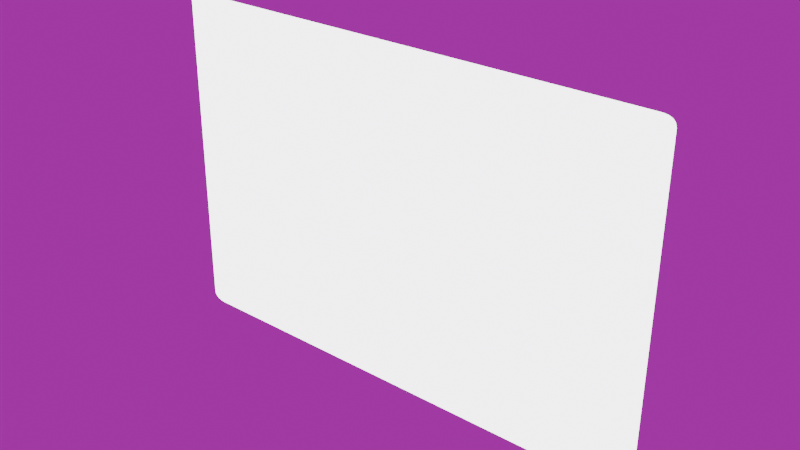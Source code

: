 # Source: untitled.blend  (saved by Blender 4.2.66; exported with 4.5.12 LTS)
import bpy
from mathutils import Matrix  # noqa: F401  (used for matrix-valued properties, if any)

bpy.ops.wm.read_factory_settings(use_empty=True)
scene = bpy.context.scene
scene.name = 'Scene'

# ---- collections
col_collection = bpy.data.collections.new('Collection'); scene.collection.children.link(col_collection)

# ---- images (referenced by path relative to the original .blend; pixels are not part of the script)
import os
ASSET_DIR = os.environ.get("B2B_ASSET_DIR", "")  # directory of the original .blend (textures are referenced by path, not embedded)
HERE = os.path.dirname(os.path.abspath(__file__))  # packed textures are extracted next to this script under _unpacked/

def load_image(name, relpath, width, height, colorspace="sRGB"):
    """Load a texture the original file referenced (path relative to the .blend, or extracted next to this script)."""
    p = next((c for c in (os.path.join(HERE, relpath), os.path.join(ASSET_DIR, relpath)) if relpath and os.path.exists(c)), "")
    if p:
        img = bpy.data.images.load(p, check_existing=True)
        img.name = name
    else:  # same state as the original file: an image datablock whose file is absent (Cycles renders it pink)
        img = bpy.data.images.new(name, width, height)
        img.source = "FILE"
        img.filepath = "//" + (relpath or name)
    img.colorspace_settings.name = colorspace
    return img
img_studio_small_03_4k_exr = load_image('studio_small_03_4k.exr', 'studio_small_03_4k.exr', 1024, 1024, 'Linear Rec.709')

# ---- materials (node trees are filled in below, after node groups)
mat_red = bpy.data.materials.new('Red')
mat_white = bpy.data.materials.new('white')

# ---- material node trees
mat_red.use_nodes = True; mat_red.node_tree.nodes.clear()
_N = mat_red.node_tree.nodes; _L = mat_red.node_tree.links
n0 = _N.new('ShaderNodeBsdfPrincipled'); n0.name = 'Principled BSDF'; n0.location = (10, 300)
n0.inputs[0].default_value = (1.0, 0.0, 0.0, 1.0)
n0.inputs[27].default_value = (1.0, 0.0, 0.0, 1.0)
n1 = _N.new('ShaderNodeOutputMaterial'); n1.name = 'Material Output'; n1.location = (300, 300)
_L.new(n0.outputs[0], n1.inputs[0])
n1.is_active_output = True
mat_white.use_nodes = True; mat_white.node_tree.nodes.clear()
_N = mat_white.node_tree.nodes; _L = mat_white.node_tree.links
n0 = _N.new('ShaderNodeBsdfPrincipled'); n0.name = 'Principled BSDF'; n0.location = (10, 300)
n0.inputs[0].default_value = (1.0, 1.0, 1.0, 1.0)
n0.inputs[28].default_value = 5.0
n1 = _N.new('ShaderNodeOutputMaterial'); n1.name = 'Material Output'; n1.location = (300, 300)
_L.new(n0.outputs[0], n1.inputs[0])
n1.is_active_output = True

# ---- world
world_world = bpy.data.worlds.new('World'); scene.world = world_world
world_world.use_nodes = True; world_world.node_tree.nodes.clear()
_N = world_world.node_tree.nodes; _L = world_world.node_tree.links
n0 = _N.new('ShaderNodeOutputWorld'); n0.name = 'World Output'; n0.location = (300, 300)
n1 = _N.new('ShaderNodeEmission'); n1.name = 'Emission'; n1.location = (10, 300)
n1.inputs[1].default_value = 0.4
n2 = _N.new('ShaderNodeTexEnvironment'); n2.name = 'Environment Texture'; n2.location = (-280, 275)
n2.image = img_studio_small_03_4k_exr
_L.new(n1.outputs[0], n0.inputs[0])
_L.new(n2.outputs[0], n1.inputs[0])
n0.is_active_output = True
world_world.color = (0.05088, 0.05088, 0.05088)
world_world.sun_shadow_jitter_overblur = 0.0

# ---- meshes
me_cube_001 = bpy.data.meshes.new('Cube.001')
me_cube_001.from_pydata([(-0.95, -2.0, -5.96e-08), (-0.95, -1.95, 0.05), (-1.0, -1.95, -5.96e-08), (-0.95, -1.996, 0.01913), (-0.95, -1.985, 0.03536), (-0.9691, -1.996, 0.0), (-0.9696, -1.992, 0.01961), (-0.9686, -1.983, 0.03281), (-0.9789, -1.979, 0.02887), (-0.9691, -1.95, 0.04619), (-0.9854, -1.95, 0.03536), (-0.95, -1.969, 0.04619), (-0.9696, -1.97, 0.0416), (-0.9828, -1.969, 0.03281), (-0.9962, -1.969, 0.0), (-0.9854, -1.985, 0.0), (-0.9962, -1.95, 0.01913), (-0.9916, -1.97, 0.01961), (-0.9828, -1.983, 0.01862), (-0.95, -0.05, 0.05), (-0.95, 0.0, -5.96e-08), (-1.0, -0.05, -5.96e-08), (-0.95, -0.03087, 0.04619), (-0.95, -0.01464, 0.03536), (-0.9691, -0.05, 0.04619), (-0.9696, -0.03039, 0.0416), (-0.9686, -0.01719, 0.03281), (-0.9789, -0.02113, 0.02887), (-0.9691, -0.003806, 0.0), (-0.9854, -0.01464, 0.0), (-0.95, -0.003806, 0.01913), (-0.9696, -0.008399, 0.01961), (-0.9828, -0.01719, 0.01862), (-0.9962, -0.05, 0.01913), (-0.9854, -0.05, 0.03536), (-0.9962, -0.03087, 0.0), (-0.9916, -0.03039, 0.01961), (-0.9828, -0.03138, 0.03281), (0.95, -1.95, 0.05), (0.95, -2.0, -5.96e-08), (1.0, -1.95, -5.96e-08), (0.95, -1.969, 0.04619), (0.95, -1.985, 0.03536), (0.9691, -1.95, 0.04619), (0.9696, -1.97, 0.0416), (0.9686, -1.983, 0.03281), (0.9789, -1.979, 0.02887), (0.9691, -1.996, 0.0), (0.9854, -1.985, 0.0), (0.95, -1.996, 0.01913), (0.9696, -1.992, 0.01961), (0.9828, -1.983, 0.01862), (0.9962, -1.95, 0.01913), (0.9854, -1.95, 0.03536), (0.9962, -1.969, 0.0), (0.9916, -1.97, 0.01961), (0.9828, -1.969, 0.03281), (0.95, -0.05, 0.05), (1.0, -0.05, -5.96e-08), (0.95, 0.0, -5.96e-08), (0.9691, -0.05, 0.04619), (0.9854, -0.05, 0.03536), (0.95, -0.03087, 0.04619), (0.9696, -0.03039, 0.0416), (0.9828, -0.03138, 0.03281), (0.9789, -0.02113, 0.02887), (0.9962, -0.03087, 0.0), (0.9854, -0.01464, 0.0), (0.9962, -0.05, 0.01913), (0.9916, -0.03039, 0.01961), (0.9828, -0.01719, 0.01862), (0.95, -0.003806, 0.01913), (0.95, -0.01464, 0.03536), (0.9691, -0.003806, 0.0), (0.9696, -0.008399, 0.01961), (0.9686, -0.01719, 0.03281), (0.5, -2.0, -5.96e-08), (-0.5, -2.0, 0.0), (0.5, -1.996, 0.01913), (-0.5, -1.996, 0.01913), (0.5, -1.985, 0.03536), (-0.5, -1.985, 0.03536), (0.5, -1.969, 0.04619), (-0.5, -1.969, 0.04619), (0.5, -1.95, 0.05), (-0.5, -1.95, 0.05), (0.5, -0.05, 0.05), (-0.5, -0.05, 0.05), (0.5, -0.03087, 0.04619), (-0.5, -0.03087, 0.04619), (0.5, -0.01464, 0.03536), (-0.5, -0.01464, 0.03536), (0.5, -0.003806, 0.01913), (-0.5, -0.003806, 0.01913), (-0.5, 0.0, -5.96e-08), (0.5, 0.0, 0.0), (-0.1111, -1.5, 0.05), (0.1111, -1.5, 0.05), (-0.3333, -1.167, 0.05), (-0.1111, -1.167, 0.05), (0.1111, -1.167, 0.05), (0.3333, -1.167, 0.05), (-0.3333, -0.8333, 0.05), (-0.1111, -0.8333, 0.05), (0.1111, -0.8333, 0.05), (0.3333, -0.8333, 0.05), (-0.1111, -0.5, 0.05), (0.1111, -0.5, 0.05), (-0.1111, -1.5, 0.15), (-0.1111, -1.167, 0.15), (-0.3333, -1.167, 0.15), (0.1111, -1.5, 0.15), (0.1111, -1.167, 0.15), (0.3333, -1.167, 0.15), (-0.3333, -0.8333, 0.15), (-0.1111, -0.8333, 0.15), (0.1111, -0.8333, 0.15), (0.3333, -0.8333, 0.15), (-0.1111, -0.5, 0.15), (0.1111, -0.5, 0.15)], [], [(19, 87, 89, 22), (0, 3, 6, 5), (3, 4, 7, 6), (5, 6, 18, 15), (6, 7, 8, 18), (1, 9, 12, 11), (9, 10, 13, 12), (11, 12, 7, 4), (12, 13, 8, 7), (2, 14, 17, 16), (14, 15, 18, 17), (16, 17, 13, 10), (17, 18, 8, 13), (19, 22, 25, 24), (22, 23, 26, 25), (24, 25, 37, 34), (25, 26, 27, 37), (20, 28, 31, 30), (28, 29, 32, 31), (30, 31, 26, 23), (31, 32, 27, 26), (21, 33, 36, 35), (33, 34, 37, 36), (35, 36, 32, 29), (36, 37, 27, 32), (38, 41, 44, 43), (41, 42, 45, 44), (43, 44, 56, 53), (44, 45, 46, 56), (39, 47, 50, 49), (47, 48, 51, 50), (49, 50, 45, 42), (50, 51, 46, 45), (40, 52, 55, 54), (52, 53, 56, 55), (54, 55, 51, 48), (55, 56, 46, 51), (57, 60, 63, 62), (60, 61, 64, 63), (62, 63, 75, 72), (63, 64, 65, 75), (58, 66, 69, 68), (66, 67, 70, 69), (68, 69, 64, 61), (69, 70, 65, 64), (59, 71, 74, 73), (71, 72, 75, 74), (73, 74, 70, 67), (74, 75, 65, 70), (1, 19, 24, 9), (9, 24, 34, 10), (10, 34, 33, 16), (16, 33, 21, 2), (88, 62, 72, 90), (22, 89, 91, 23), (23, 91, 93, 30), (30, 93, 94, 20), (57, 38, 43, 60), (60, 43, 53, 61), (61, 53, 52, 68), (68, 52, 40, 58), (38, 84, 82, 41), (41, 82, 80, 42), (42, 80, 78, 49), (49, 78, 76, 39), (81, 4, 3, 79), (83, 11, 4, 81), (85, 1, 11, 83), (57, 86, 84, 38), (87, 19, 1, 85), (86, 57, 62, 88), (90, 72, 71, 92), (92, 71, 59, 95), (79, 77, 76, 78), (81, 79, 78, 80), (83, 81, 80, 82), (85, 83, 82, 84), (87, 85, 84, 86), (86, 88, 89, 87), (88, 90, 91, 89), (90, 92, 93, 91), (92, 95, 94, 93), (79, 3, 0, 77), (96, 99, 100, 97), (98, 102, 103, 99), (99, 103, 104, 100), (100, 104, 105, 101), (103, 106, 107, 104), (108, 111, 112, 109), (110, 109, 115, 114), (109, 112, 116, 115), (112, 113, 117, 116), (115, 116, 119, 118), (104, 107, 119, 116), (101, 105, 117, 113), (98, 99, 109, 110), (103, 102, 114, 115), (107, 106, 118, 119), (100, 101, 113, 112), (105, 104, 116, 117), (96, 97, 111, 108), (102, 98, 110, 114), (106, 103, 115, 118), (97, 100, 112, 111), (99, 96, 108, 109), (5, 15, 14, 2, 21, 35, 29, 28, 20, 94, 95, 59, 73, 67, 66, 58, 40, 54, 48, 47, 39, 76, 77, 0)])
me_cube_001.polygons.foreach_set('material_index', [1, 1, 1, 1, 1, 1, 1, 1, 1, 1, 1, 1, 1, 1, 1, 1, 1, 1, 1, 1, 1, 1, 1, 1, 1, 1, 1, 1, 1, 1, 1, 1, 1, 1, 1, 1, 1, 1, 1, 1, 1, 1, 1, 1, 1, 1, 1, 1, 1, 1, 1, 1, 1, 1, 1, 1, 1, 1, 1, 1, 1, 1, 1, 1, 1, 1, 1, 1, 1, 1, 1, 1, 1, 0, 0, 0, 0, 0, 0, 0, 0, 0, 1, 1, 1, 1, 1, 1, 1, 1, 1, 1, 1, 1, 1, 1, 1, 1, 1, 1, 1, 1, 1, 1, 1, 1])
_uv = me_cube_001.uv_layers.new(name='UVMap')
_uv.uv.foreach_set('vector', [0.8688, 0.5063, 0.8125, 0.5063, 0.8125, 0.5039, 0.8687, 0.5039, 0.6187, 0.9937, 0.6211, 0.9938, 0.6212, 0.9962, 0.6188, 0.9961, 0.6211, 0.9938, 0.625, 0.9937, 0.625, 0.9961, 0.6212, 0.9962, 0.6188, 0.9961, 0.6212, 0.9962, 0.6211, 1.0, 0.6187, 1.0, 0.6212, 0.9962, 0.625, 0.9961, 0.625, 0.9974, 0.6211, 1.0, 0.8688, 0.7437, 0.8711, 0.7438, 0.8712, 0.7462, 0.8688, 0.7461, 0.8711, 0.7438, 0.875, 0.7438, 0.875, 0.7461, 0.8712, 0.7462, 0.8688, 0.7461, 0.8712, 0.7462, 0.8711, 0.75, 0.8688, 0.75, 0.8712, 0.7462, 0.875, 0.7461, 0.875, 0.7474, 0.8711, 0.75, 0.6187, 0.00625, 0.6187, 0.003858, 0.6212, 0.003798, 0.6211, 0.00625, 0.6187, 0.003858, 0.6187, 0.0, 0.6211, 0.0, 0.6212, 0.003798, 0.6211, 0.00625, 0.6212, 0.003798, 0.625, 0.003923, 0.625, 0.00625, 0.6212, 0.003798, 0.6211, 0.0, 0.6224, 0.0, 0.625, 0.003923, 0.8688, 0.5063, 0.8687, 0.5039, 0.8712, 0.5038, 0.8711, 0.5063, 0.8687, 0.5039, 0.8688, 0.5, 0.8711, 0.5, 0.8712, 0.5038, 0.8711, 0.5063, 0.8712, 0.5038, 0.875, 0.5039, 0.875, 0.5063, 0.8712, 0.5038, 0.8711, 0.5, 0.8724, 0.5, 0.875, 0.5039, 0.6187, 0.2563, 0.6187, 0.2539, 0.6212, 0.2538, 0.6211, 0.2562, 0.6187, 0.2539, 0.6187, 0.25, 0.6211, 0.25, 0.6212, 0.2538, 0.6211, 0.2562, 0.6212, 0.2538, 0.625, 0.2539, 0.625, 0.2562, 0.6212, 0.2538, 0.6211, 0.25, 0.6224, 0.25, 0.625, 0.2539, 0.6187, 0.2438, 0.6211, 0.2438, 0.6212, 0.2462, 0.6188, 0.2461, 0.6211, 0.2438, 0.625, 0.2438, 0.625, 0.2461, 0.6212, 0.2462, 0.6188, 0.2461, 0.6212, 0.2462, 0.6211, 0.25, 0.6187, 0.25, 0.6212, 0.2462, 0.625, 0.2461, 0.625, 0.2474, 0.6211, 0.25, 0.6312, 0.7437, 0.6312, 0.7461, 0.6288, 0.7462, 0.6289, 0.7437, 0.6312, 0.7461, 0.6312, 0.75, 0.6289, 0.75, 0.6288, 0.7462, 0.6289, 0.7437, 0.6288, 0.7462, 0.625, 0.7461, 0.625, 0.7438, 0.6288, 0.7462, 0.6289, 0.75, 0.625, 0.7491, 0.625, 0.7461, 0.6187, 0.7563, 0.6187, 0.7539, 0.6212, 0.7538, 0.6211, 0.7563, 0.6187, 0.7539, 0.6187, 0.75, 0.6211, 0.75, 0.6212, 0.7538, 0.6211, 0.7563, 0.6212, 0.7538, 0.625, 0.7539, 0.625, 0.7563, 0.6212, 0.7538, 0.6211, 0.75, 0.625, 0.7491, 0.625, 0.7539, 0.6187, 0.7437, 0.6211, 0.7438, 0.6212, 0.7462, 0.6188, 0.7461, 0.6211, 0.7438, 0.625, 0.7438, 0.625, 0.7461, 0.6212, 0.7462, 0.6188, 0.7461, 0.6212, 0.7462, 0.6211, 0.75, 0.6187, 0.75, 0.6212, 0.7462, 0.625, 0.7461, 0.625, 0.7491, 0.6211, 0.75, 0.6312, 0.5062, 0.6289, 0.5063, 0.6288, 0.5038, 0.6313, 0.5039, 0.6289, 0.5063, 0.625, 0.5063, 0.625, 0.5039, 0.6288, 0.5038, 0.6313, 0.5039, 0.6288, 0.5038, 0.6289, 0.5, 0.6312, 0.5, 0.6288, 0.5038, 0.625, 0.5039, 0.6241, 0.5, 0.6289, 0.5, 0.6187, 0.5063, 0.6187, 0.5039, 0.6212, 0.5038, 0.6211, 0.5063, 0.6187, 0.5039, 0.6187, 0.5, 0.6211, 0.5, 0.6212, 0.5038, 0.6211, 0.5063, 0.6212, 0.5038, 0.625, 0.5039, 0.625, 0.5063, 0.6212, 0.5038, 0.6211, 0.5, 0.6241, 0.5, 0.625, 0.5039, 0.6187, 0.4937, 0.6211, 0.4938, 0.6212, 0.4962, 0.6188, 0.4961, 0.6211, 0.4938, 0.625, 0.4938, 0.625, 0.4961, 0.6212, 0.4962, 0.6188, 0.4961, 0.6212, 0.4962, 0.6211, 0.5, 0.6187, 0.5, 0.6212, 0.4962, 0.625, 0.4961, 0.6241, 0.5, 0.6211, 0.5, 0.8688, 0.7437, 0.8688, 0.5063, 0.8711, 0.5063, 0.8711, 0.7438, 0.8711, 0.7438, 0.8711, 0.5063, 0.875, 0.5063, 0.875, 0.7438, 0.625, 0.00625, 0.625, 0.2438, 0.6211, 0.2438, 0.6211, 0.00625, 0.6211, 0.00625, 0.6211, 0.2438, 0.6187, 0.2438, 0.6187, 0.00625, 0.6875, 0.5039, 0.6313, 0.5039, 0.6312, 0.5, 0.6875, 0.5, 0.8687, 0.5039, 0.8125, 0.5039, 0.8125, 0.5, 0.8688, 0.5, 0.625, 0.2562, 0.625, 0.3125, 0.6211, 0.3125, 0.6211, 0.2562, 0.6211, 0.2562, 0.6211, 0.3125, 0.6187, 0.3125, 0.6187, 0.2563, 0.6312, 0.5062, 0.6312, 0.7437, 0.6289, 0.7437, 0.6289, 0.5063, 0.6289, 0.5063, 0.6289, 0.7437, 0.625, 0.7438, 0.625, 0.5063, 0.625, 0.5063, 0.625, 0.7438, 0.6211, 0.7438, 0.6211, 0.5063, 0.6211, 0.5063, 0.6211, 0.7438, 0.6187, 0.7437, 0.6187, 0.5063, 0.6312, 0.7437, 0.6875, 0.7437, 0.6875, 0.7461, 0.6312, 0.7461, 0.6312, 0.7461, 0.6875, 0.7461, 0.6875, 0.75, 0.6312, 0.75, 0.625, 0.7563, 0.625, 0.8125, 0.6211, 0.8125, 0.6211, 0.7563, 0.6211, 0.7563, 0.6211, 0.8125, 0.6187, 0.8125, 0.6187, 0.7563, 0.625, 0.9375, 0.625, 0.9937, 0.6211, 0.9938, 0.6211, 0.9375, 0.8125, 0.7461, 0.8688, 0.7461, 0.8688, 0.75, 0.8125, 0.75, 0.8125, 0.7437, 0.8688, 0.7437, 0.8688, 0.7461, 0.8125, 0.7461, 0.6312, 0.5062, 0.6875, 0.5063, 0.6875, 0.7437, 0.6312, 0.7437, 0.8125, 0.5063, 0.8688, 0.5063, 0.8688, 0.7437, 0.8125, 0.7437, 0.6875, 0.5063, 0.6312, 0.5062, 0.6313, 0.5039, 0.6875, 0.5039, 0.625, 0.4375, 0.625, 0.4938, 0.6211, 0.4938, 0.6211, 0.4375, 0.6211, 0.4375, 0.6211, 0.4938, 0.6187, 0.4937, 0.6187, 0.4375, 0.6211, 0.9375, 0.6187, 0.9375, 0.6187, 0.8125, 0.6211, 0.8125, 0.625, 0.9375, 0.6211, 0.9375, 0.6211, 0.8125, 0.625, 0.8125, 0.8125, 0.7461, 0.8125, 0.75, 0.6875, 0.75, 0.6875, 0.7461, 0.8125, 0.7437, 0.8125, 0.7461, 0.6875, 0.7461, 0.6875, 0.7437, 0.8125, 0.5063, 0.8125, 0.7437, 0.6875, 0.7437, 0.6875, 0.5063, 0.6875, 0.5063, 0.6875, 0.5039, 0.8125, 0.5039, 0.8125, 0.5063, 0.6875, 0.5039, 0.6875, 0.5, 0.8125, 0.5, 0.8125, 0.5039, 0.625, 0.4375, 0.6211, 0.4375, 0.6211, 0.3125, 0.625, 0.3125, 0.6211, 0.4375, 0.6187, 0.4375, 0.6187, 0.3125, 0.6211, 0.3125, 0.6211, 0.9375, 0.6211, 0.9938, 0.6187, 0.9937, 0.6187, 0.9375, 0.3333, 0.0, 0.3333, 0.3333, 0.6667, 0.3333, 0.6667, 0.0, 0.0, 0.3333, 0.0, 0.6667, 0.3333, 0.6667, 0.3333, 0.3333, 0.3333, 0.3333, 0.3333, 0.6667, 0.6667, 0.6667, 0.6667, 0.3333, 0.6667, 0.3333, 0.6667, 0.6667, 1.0, 0.6667, 1.0, 0.3333, 0.3333, 0.6667, 0.3333, 1.0, 0.6667, 1.0, 0.6667, 0.6667, 0.3333, 0.0, 0.6667, 0.0, 0.6667, 0.3333, 0.3333, 0.3333, 0.0, 0.3333, 0.3333, 0.3333, 0.3333, 0.6667, 0.0, 0.6667, 0.3333, 0.3333, 0.6667, 0.3333, 0.6667, 0.6667, 0.3333, 0.6667, 0.6667, 0.3333, 1.0, 0.3333, 1.0, 0.6667, 0.6667, 0.6667, 0.3333, 0.6667, 0.6667, 0.6667, 0.6667, 1.0, 0.3333, 1.0, 0.6667, 0.6667, 0.6667, 1.0, 0.6667, 1.0, 0.6667, 0.6667, 1.0, 0.3333, 1.0, 0.6667, 1.0, 0.6667, 1.0, 0.3333, 0.0, 0.3333, 0.3333, 0.3333, 0.3333, 0.3333, 0.0, 0.3333, 0.3333, 0.6667, 0.0, 0.6667, 0.0, 0.6667, 0.3333, 0.6667, 0.6667, 1.0, 0.3333, 1.0, 0.3333, 1.0, 0.6667, 1.0, 0.6667, 0.3333, 1.0, 0.3333, 1.0, 0.3333, 0.6667, 0.3333, 1.0, 0.6667, 0.6667, 0.6667, 0.6667, 0.6667, 1.0, 0.6667, 0.3333, 0.0, 0.6667, 0.0, 0.6667, 0.0, 0.3333, 0.0, 0.0, 0.6667, 0.0, 0.3333, 0.0, 0.3333, 0.0, 0.6667, 0.3333, 1.0, 0.3333, 0.6667, 0.3333, 0.6667, 0.3333, 1.0, 0.6667, 0.0, 0.6667, 0.3333, 0.6667, 0.3333, 0.6667, 0.0, 0.3333, 0.3333, 0.3333, 0.0, 0.3333, 0.0, 0.3333, 0.3333, 0.6188, 0.9961, 0.6187, 1.0, 0.6187, 0.003858, 0.6187, 0.00625, 0.6187, 0.2438, 0.6188, 0.2461, 0.6187, 0.25, 0.6187, 0.2539, 0.6187, 0.2563, 0.6187, 0.3125, 0.6187, 0.4375, 0.6187, 0.4937, 0.6188, 0.4961, 0.6187, 0.5, 0.6187, 0.5039, 0.6187, 0.5063, 0.6187, 0.7437, 0.6188, 0.7461, 0.6187, 0.75, 0.6187, 0.7539, 0.6187, 0.7563, 0.6187, 0.8125, 0.6187, 0.9375, 0.6187, 0.9937])
me_cube_001.materials.append(mat_red)
me_cube_001.materials.append(mat_white)
me_cube_001.update()

# ---- objects
ob_cube = bpy.data.objects.new('Cube', me_cube_001)

# ---- transforms, parenting, visibility, modifiers, constraints
ob_cube.location = (0.0, 2.0, 0.95)
ob_cube.rotation_euler = (-1.578, -0.0, 0.0)
ob_cube.scale = (3.0, 2.0, 1.0)

# ---- collection membership
col_collection.objects.link(ob_cube)

# ---- scene / render settings (as saved in the file)
scene.frame_start = 1; scene.frame_end = 250; scene.frame_set(72)
scene.render.engine = 'BLENDER_EEVEE_NEXT'
scene.render.film_transparent = True
bpy.context.view_layer.update()

# ---- added for rendering (the .blend has no active camera): camera
cam_auto = bpy.data.cameras.new('AutoCamera')
cam_auto.lens = 50.0
cam_auto.sensor_width = 36.0
cam_auto.clip_end = 1000.0
ob_auto_camera = bpy.data.objects.new('AutoCamera', cam_auto)
scene.collection.objects.link(ob_auto_camera)
ob_auto_camera.location = (6.67441, -5.92031, 8.28895)
ob_auto_camera.rotation_euler = (1.09748, -7.21219e-08, 0.694738)
scene.camera = ob_auto_camera
bpy.context.view_layer.update()
